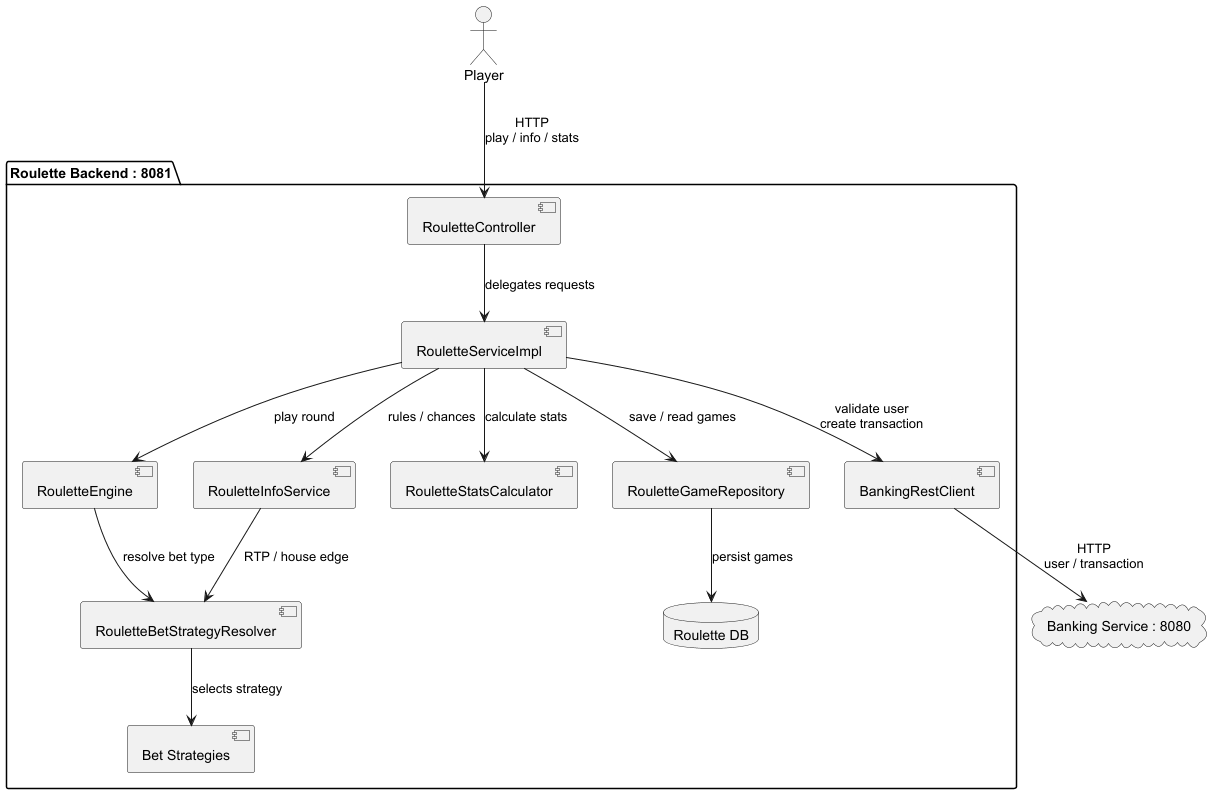

The diagram above was rendered by PlantUML. Its source (embedded in the PNG):
@startuml

actor Player

package "Roulette Backend : 8081" as RouletteBackend {

    component "RouletteController" as Controller
    component "RouletteServiceImpl" as Service
    component "RouletteEngine" as Engine
    component "RouletteInfoService" as Info
    component "RouletteStatsCalculator" as Stats
    component "RouletteGameRepository" as Repo
    database "Roulette DB" as DB

    component "BankingRestClient" as BankingClient

    component "RouletteBetStrategyResolver" as Resolver
    component "Bet Strategies" as Strategies

    Controller --> Service : delegates requests

    Service --> Engine : play round
    Service --> Info : rules / chances
    Service --> Stats : calculate stats
    Service --> Repo : save / read games
    Service --> BankingClient : validate user\ncreate transaction

    Engine --> Resolver : resolve bet type
    Info --> Resolver : RTP / house edge
    Resolver --> Strategies : selects strategy

    Repo --> DB : persist games
}

cloud "Banking Service : 8080" as BankingService

Player --> Controller : HTTP\nplay / info / stats
BankingClient --> BankingService : HTTP\nuser / transaction

@enduml